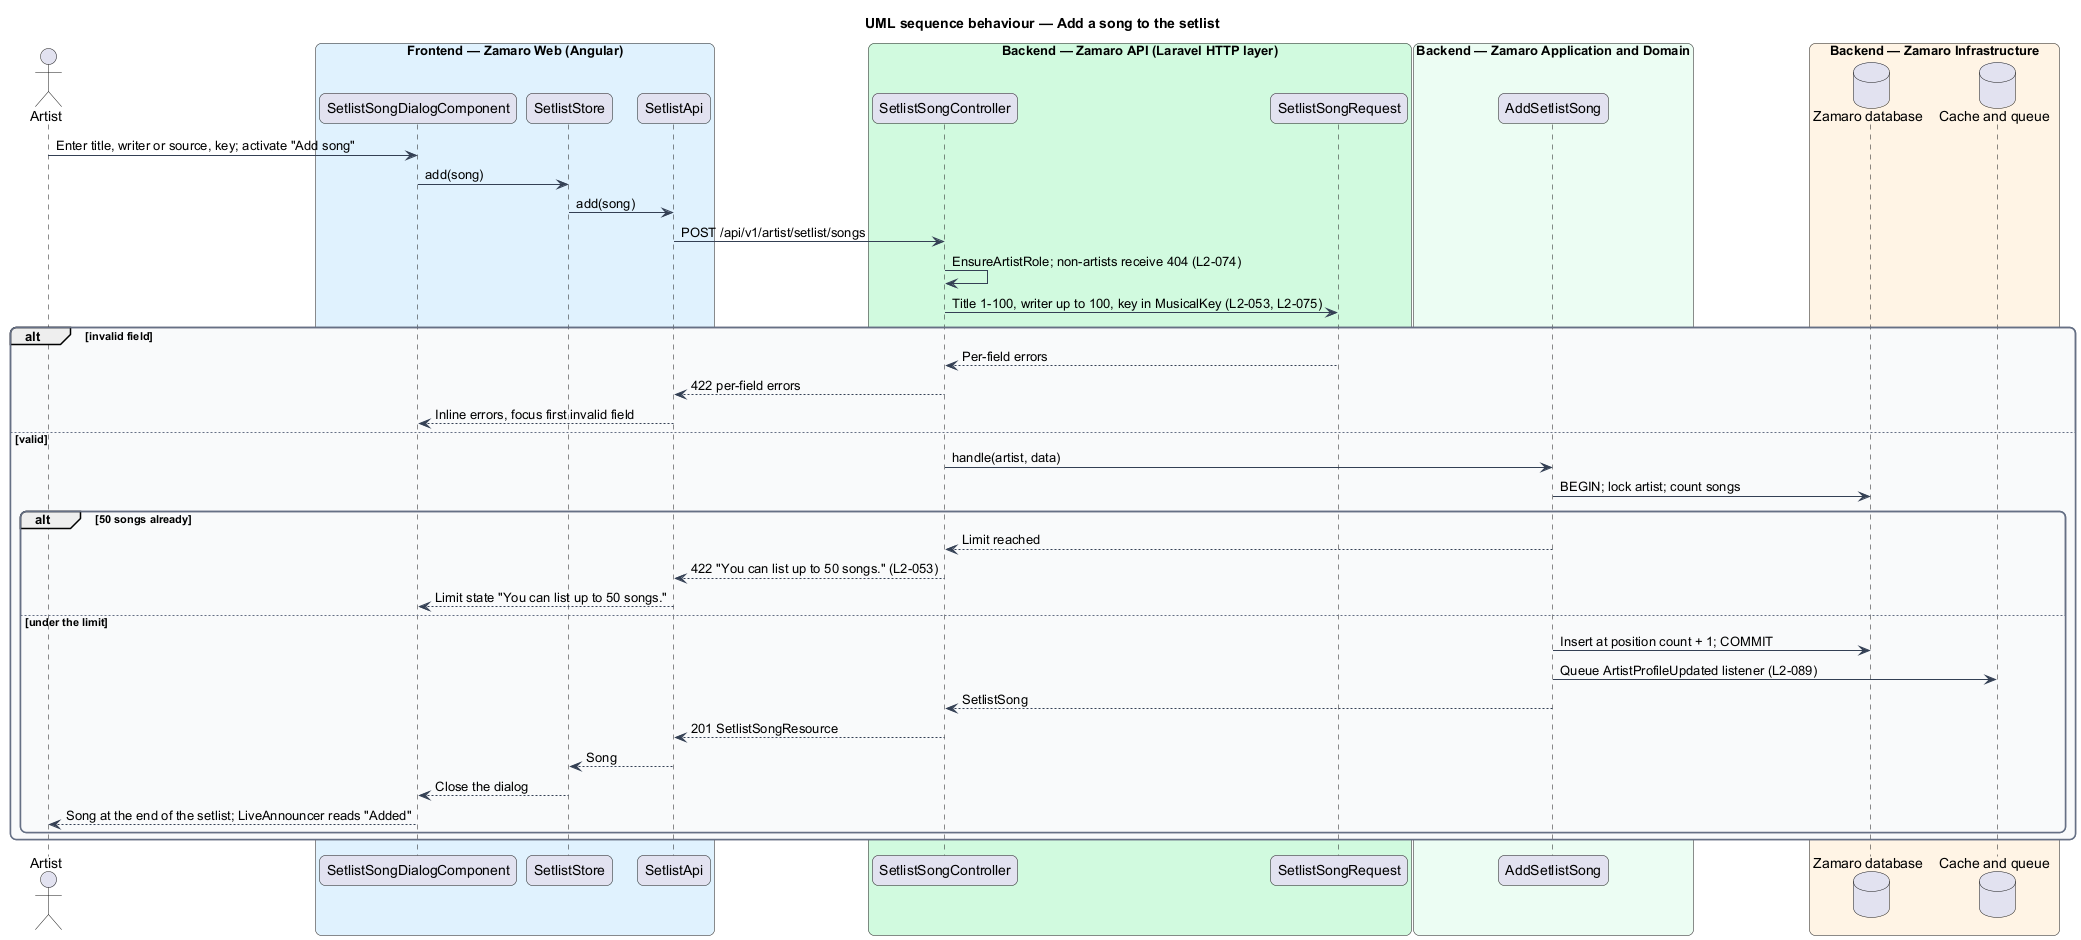

The diagram above was rendered by PlantUML. Its source (embedded in the PNG):
@startuml
title UML sequence behaviour — Add a song to the setlist
skinparam backgroundColor #FFFFFF
skinparam shadowing false
skinparam roundcorner 12
skinparam defaultFontName Arial
skinparam ArrowColor #344054
skinparam rectangle {
  BorderColor #344054
  FontColor #101828
}
skinparam package {
  BorderColor #667085
  FontColor #101828
  BackgroundColor #F9FAFB
}
actor "Artist" as actor
box "Frontend — Zamaro Web (Angular)" #E0F2FE
  participant "SetlistSongDialogComponent" as page
  participant "SetlistStore" as store
  participant "SetlistApi" as client
end box
box "Backend — Zamaro API (Laravel HTTP layer)" #D1FADF
  participant "SetlistSongController" as controller
  participant "SetlistSongRequest" as req
end box
box "Backend — Zamaro Application and Domain" #ECFDF3
  participant "AddSetlistSong" as action
end box
box "Backend — Zamaro Infrastructure" #FFF4E5
  database "Zamaro database" as db
  database "Cache and queue" as cache
end box

actor -> page : Enter title, writer or source, key; activate "Add song"
page -> store : add(song)
store -> client : add(song)
client -> controller : POST /api/v1/artist/setlist/songs
controller -> controller : EnsureArtistRole; non-artists receive 404 (L2-074)
controller -> req : Title 1-100, writer up to 100, key in MusicalKey (L2-053, L2-075)
alt invalid field
  req --> controller : Per-field errors
  controller --> client : 422 per-field errors
  client --> page : Inline errors, focus first invalid field
else valid
  controller -> action : handle(artist, data)
  action -> db : BEGIN; lock artist; count songs
  alt 50 songs already
    action --> controller : Limit reached
    controller --> client : 422 "You can list up to 50 songs." (L2-053)
    client --> page : Limit state "You can list up to 50 songs."
  else under the limit
    action -> db : Insert at position count + 1; COMMIT
    action -> cache : Queue ArtistProfileUpdated listener (L2-089)
    action --> controller : SetlistSong
    controller --> client : 201 SetlistSongResource
    client --> store : Song
    store --> page : Close the dialog
    page --> actor : Song at the end of the setlist; LiveAnnouncer reads "Added"
  end
end
@enduml